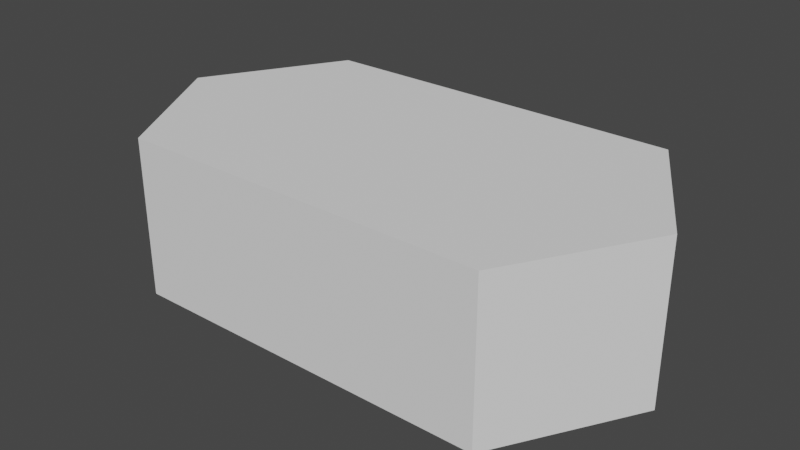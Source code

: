 # Source: longDestructable.blend  (saved by Blender 2.90.8; exported with 4.5.12 LTS)
import bpy
from mathutils import Matrix  # noqa: F401  (used for matrix-valued properties, if any)

bpy.ops.wm.read_factory_settings(use_empty=True)
scene = bpy.context.scene
scene.name = 'Scene'

# ---- collections
col_collection = bpy.data.collections.new('Collection'); scene.collection.children.link(col_collection)

# ---- world
world_world = bpy.data.worlds.new('World'); scene.world = world_world
world_world.use_nodes = True; world_world.node_tree.nodes.clear()
_N = world_world.node_tree.nodes; _L = world_world.node_tree.links
n0 = _N.new('ShaderNodeOutputWorld'); n0.name = 'World Output'; n0.location = (300, 300)
n1 = _N.new('ShaderNodeBackground'); n1.name = 'Background'; n1.location = (10, 300)
n1.inputs[0].default_value = (0.05088, 0.05088, 0.05088, 1.0)
_L.new(n1.outputs[0], n0.inputs[0])
n0.is_active_output = True
world_world.color = (0.05088, 0.05088, 0.05088)
world_world.use_sun_shadow = False
world_world.sun_shadow_jitter_overblur = 0.0

# ---- meshes
me_circle = bpy.data.meshes.new('Circle')
me_circle.from_pydata([(-1.167, 0.866, -0.5), (-1.667, -5.96e-08, -0.5), (-1.167, -0.866, -0.5), (1.167, -0.866, -0.5), (1.667, 1.192e-07, -0.5), (1.167, 0.866, -0.5), (-1.167, 0.866, 0.5), (-1.667, -5.96e-08, 0.5), (-1.167, -0.866, 0.5), (1.167, -0.866, 0.5), (1.667, 1.192e-07, 0.5), (1.167, 0.866, 0.5)], [], [(0, 5, 4, 3, 2, 1), (6, 7, 8, 9, 10, 11), (4, 5, 11, 10), (2, 3, 9, 8), (0, 1, 7, 6), (5, 0, 6, 11), (3, 4, 10, 9), (1, 2, 8, 7)])
_uv = me_circle.uv_layers.new(name='UVMap')
_uv.uv.foreach_set('vector', [0.5, 1.0, 0.933, 0.75, 0.933, 0.25, 0.5, 0.0, 0.06699, 0.25, 0.06699, 0.75, 0.5, 1.0, 0.06699, 0.75, 0.06699, 0.25, 0.5, 0.0, 0.933, 0.25, 0.933, 0.75, 0.933, 0.25, 0.933, 0.75, 0.933, 0.75, 0.933, 0.25, 0.06699, 0.25, 0.5, 0.0, 0.5, 0.0, 0.06699, 0.25, 0.5, 1.0, 0.06699, 0.75, 0.06699, 0.75, 0.5, 1.0, 0.933, 0.75, 0.5, 1.0, 0.5, 1.0, 0.933, 0.75, 0.5, 0.0, 0.933, 0.25, 0.933, 0.25, 0.5, 0.0, 0.06699, 0.75, 0.06699, 0.25, 0.06699, 0.25, 0.06699, 0.75])
me_circle.use_remesh_fix_poles = True
me_circle.use_remesh_preserve_attributes = False
me_circle.use_mirror_vertex_groups = False
me_circle.update()

# ---- objects
ob_longdestructable = bpy.data.objects.new('longDestructable', me_circle)

# ---- transforms, parenting, visibility, modifiers, constraints
ob_longdestructable.location = (0.0, 0.0, 0.0)
ob_longdestructable.lineart.crease_threshold = 0.0

# ---- collection membership
col_collection.objects.link(ob_longdestructable)

# ---- scene / render settings (as saved in the file)
scene.frame_start = 1; scene.frame_end = 250; scene.frame_set(1)
scene.render.engine = 'BLENDER_EEVEE_NEXT'
scene.cycles.use_denoising = False
scene.cycles.samples = 128
scene.cycles.sampling_pattern = 'TABULATED_SOBOL'
scene.cycles.use_adaptive_sampling = False
scene.cycles.use_light_tree = False
scene.view_settings.view_transform = 'Filmic'
bpy.context.view_layer.update()

# ---- added for rendering (the .blend has no active camera and no usable light): camera, sun
cam_auto = bpy.data.cameras.new('AutoCamera')
cam_auto.lens = 50.0
cam_auto.sensor_width = 36.0
cam_auto.clip_end = 1000.0
ob_auto_camera = bpy.data.objects.new('AutoCamera', cam_auto)
scene.collection.objects.link(ob_auto_camera)
ob_auto_camera.location = (3.59663, -4.31595, 2.8773)
ob_auto_camera.rotation_euler = (1.09748, -7.21219e-08, 0.694738)
scene.camera = ob_auto_camera
light_auto_sun = bpy.data.lights.new('AutoSun', 'SUN')
light_auto_sun.energy = 3.0
light_auto_sun.angle = 0.0523599
ob_auto_sun = bpy.data.objects.new('AutoSun', light_auto_sun)
scene.collection.objects.link(ob_auto_sun)
ob_auto_sun.rotation_euler = (0.872665, 0.174533, 0.523599)
bpy.context.view_layer.update()
